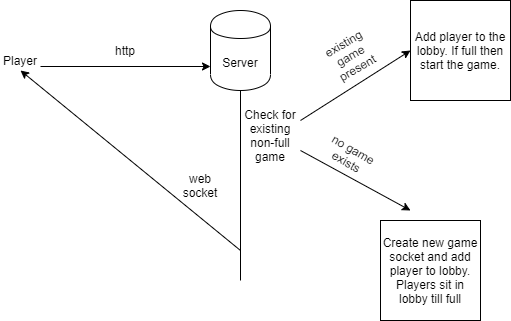

The diagram above was exported from draw.io. Its source (the exported page's mxGraphModel, read from the mxfile embedded in the PNG):
<mxGraphModel dx="621" dy="466" grid="1" gridSize="10" guides="1" tooltips="1" connect="1" arrows="1" fold="1" page="1" pageScale="1" pageWidth="850" pageHeight="1100" math="0" shadow="0">
  <root>
    <mxCell id="0" />
    <mxCell id="1" parent="0" />
    <mxCell id="JB7DMV1_9gEDZl5iMMyX-1" value="Server" style="shape=cylinder;whiteSpace=wrap;html=1;boundedLbl=1;backgroundOutline=1;" parent="1" vertex="1">
      <mxGeometry x="310" y="120" width="60" height="80" as="geometry" />
    </mxCell>
    <mxCell id="JB7DMV1_9gEDZl5iMMyX-2" value="" style="endArrow=classic;html=1;entryX=0;entryY=0.7;entryDx=0;entryDy=0;" parent="1" target="JB7DMV1_9gEDZl5iMMyX-1" edge="1">
      <mxGeometry width="50" height="50" relative="1" as="geometry">
        <mxPoint x="140" y="176" as="sourcePoint" />
        <mxPoint x="230" y="230" as="targetPoint" />
      </mxGeometry>
    </mxCell>
    <mxCell id="JB7DMV1_9gEDZl5iMMyX-3" value="Player" style="text;html=1;strokeColor=none;fillColor=none;align=center;verticalAlign=middle;whiteSpace=wrap;rounded=0;" parent="1" vertex="1">
      <mxGeometry x="100" y="160" width="40" height="20" as="geometry" />
    </mxCell>
    <mxCell id="JB7DMV1_9gEDZl5iMMyX-4" value="http" style="text;html=1;strokeColor=none;fillColor=none;align=center;verticalAlign=middle;whiteSpace=wrap;rounded=0;" parent="1" vertex="1">
      <mxGeometry x="180" y="150" width="90" height="20" as="geometry" />
    </mxCell>
    <mxCell id="JB7DMV1_9gEDZl5iMMyX-8" value="existing game present" style="text;html=1;strokeColor=none;fillColor=none;align=center;verticalAlign=middle;whiteSpace=wrap;rounded=0;rotation=-30;" parent="1" vertex="1">
      <mxGeometry x="420" y="150" width="60" height="30" as="geometry" />
    </mxCell>
    <mxCell id="JB7DMV1_9gEDZl5iMMyX-9" value="" style="endArrow=classic;html=1;" parent="1" edge="1">
      <mxGeometry width="50" height="50" relative="1" as="geometry">
        <mxPoint x="400" y="230" as="sourcePoint" />
        <mxPoint x="510" y="160" as="targetPoint" />
      </mxGeometry>
    </mxCell>
    <mxCell id="JB7DMV1_9gEDZl5iMMyX-10" value="" style="endArrow=classic;html=1;" parent="1" edge="1">
      <mxGeometry width="50" height="50" relative="1" as="geometry">
        <mxPoint x="400" y="260" as="sourcePoint" />
        <mxPoint x="510" y="320" as="targetPoint" />
      </mxGeometry>
    </mxCell>
    <mxCell id="JB7DMV1_9gEDZl5iMMyX-11" value="" style="endArrow=none;html=1;entryX=0.5;entryY=1;entryDx=0;entryDy=0;" parent="1" target="JB7DMV1_9gEDZl5iMMyX-1" edge="1">
      <mxGeometry width="50" height="50" relative="1" as="geometry">
        <mxPoint x="340" y="390" as="sourcePoint" />
        <mxPoint x="150" y="320" as="targetPoint" />
      </mxGeometry>
    </mxCell>
    <mxCell id="JB7DMV1_9gEDZl5iMMyX-7" value="Check for existing non-full game" style="text;html=1;strokeColor=none;fillColor=none;align=center;verticalAlign=middle;whiteSpace=wrap;rounded=0;" parent="1" vertex="1">
      <mxGeometry x="340" y="210" width="60" height="70" as="geometry" />
    </mxCell>
    <mxCell id="JB7DMV1_9gEDZl5iMMyX-12" value="no game exists" style="text;html=1;strokeColor=none;fillColor=none;align=center;verticalAlign=middle;whiteSpace=wrap;rounded=0;rotation=30;" parent="1" vertex="1">
      <mxGeometry x="420" y="250" width="60" height="30" as="geometry" />
    </mxCell>
    <mxCell id="JB7DMV1_9gEDZl5iMMyX-23" value="Create new game socket and add player to lobby. Players sit in lobby till full" style="whiteSpace=wrap;html=1;aspect=fixed;" parent="1" vertex="1">
      <mxGeometry x="480" y="330" width="100" height="100" as="geometry" />
    </mxCell>
    <mxCell id="JB7DMV1_9gEDZl5iMMyX-24" value="Add player to the lobby. If full then start the game." style="whiteSpace=wrap;html=1;aspect=fixed;" parent="1" vertex="1">
      <mxGeometry x="510" y="110" width="100" height="100" as="geometry" />
    </mxCell>
    <mxCell id="BwzsSfPZuST4j0GPSZlj-1" value="" style="endArrow=classic;html=1;entryX=0.5;entryY=1;entryDx=0;entryDy=0;" edge="1" parent="1" target="JB7DMV1_9gEDZl5iMMyX-3">
      <mxGeometry width="50" height="50" relative="1" as="geometry">
        <mxPoint x="340" y="360" as="sourcePoint" />
        <mxPoint x="330" y="310" as="targetPoint" />
      </mxGeometry>
    </mxCell>
    <mxCell id="BwzsSfPZuST4j0GPSZlj-2" value="web socket" style="text;html=1;strokeColor=none;fillColor=none;align=center;verticalAlign=middle;whiteSpace=wrap;rounded=0;" vertex="1" parent="1">
      <mxGeometry x="280" y="280" width="40" height="30" as="geometry" />
    </mxCell>
  </root>
</mxGraphModel>